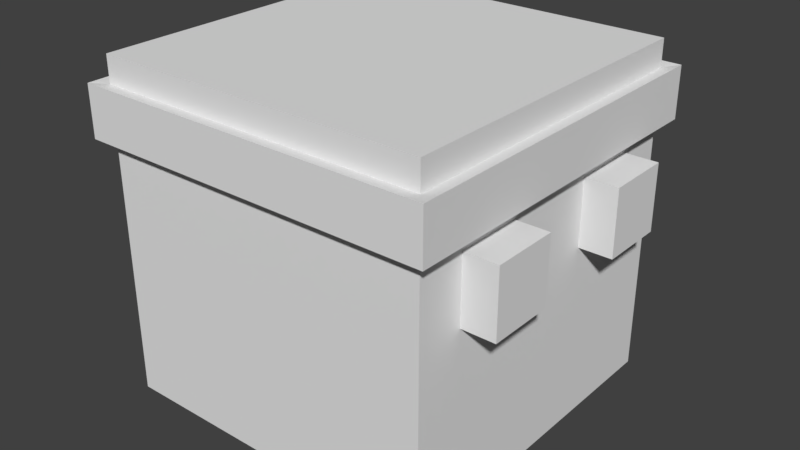 # Source: box.blend  (saved by Blender 2.79.0; exported with 4.5.12 LTS)
import bpy
from mathutils import Matrix  # noqa: F401  (used for matrix-valued properties, if any)

bpy.ops.wm.read_factory_settings(use_empty=True)
scene = bpy.context.scene
scene.name = 'Scene'

# ---- collections
col_collection_1 = bpy.data.collections.new('Collection 1'); scene.collection.children.link(col_collection_1)

# ---- materials (node trees are filled in below, after node groups)
mat_material = bpy.data.materials.new('Material')
mat_material.alpha_threshold = 0.0
mat_material.use_transparent_shadow = False
mat_material.roughness = 0.5
mat_material.line_color = (0.0, 0.0, 0.0, 1.0)

# ---- material node trees

# ---- world
world_world = bpy.data.worlds.new('World'); scene.world = world_world
world_world.color = (0.05088, 0.05088, 0.05088)
world_world.use_sun_shadow = False
world_world.sun_shadow_jitter_overblur = 0.0
world_world.cycles.sampling_method = 'MANUAL'

# ---- meshes
me_cube = bpy.data.meshes.new('Cube')
me_cube.from_pydata([(-0.5016, 0.5016, 0.0), (0.4984, 0.5016, 0.0), (0.4984, -0.4984, 0.0), (-0.5016, -0.4984, 0.0), (-0.5016, 0.5016, 1.0), (0.4984, 0.5016, 1.0), (0.4984, -0.4984, 1.0), (-0.5016, -0.4984, 1.0), (-0.5016, 0.5016, 0.9196), (0.4984, 0.5016, 0.9196), (0.4984, -0.4984, 0.9196), (-0.5016, -0.4984, 0.9196), (-0.5016, 0.5016, 0.7786), (0.4984, 0.5016, 0.7786), (0.4984, -0.4984, 0.7786), (-0.5016, -0.4984, 0.7786), (-0.5403, 0.5403, 0.7732), (-0.5403, 0.5403, 0.9251), (0.5371, 0.5403, 0.7732), (0.5371, 0.5403, 0.9251), (0.5371, -0.5371, 0.7732), (0.5371, -0.5371, 0.9251), (-0.5403, -0.5371, 0.7732), (-0.5403, -0.5371, 0.9251), (0.5974, -0.3514, 0.5314), (0.5974, -0.3514, 0.7294), (0.3994, -0.3514, 0.5314), (0.3994, -0.3514, 0.7294), (0.5974, -0.1534, 0.5314), (0.5974, -0.1534, 0.7294), (0.3994, -0.1534, 0.5314), (0.3994, -0.1534, 0.7294), (0.5974, 0.1486, 0.5314), (0.5974, 0.1486, 0.7294), (0.3994, 0.1486, 0.5314), (0.3994, 0.1486, 0.7294), (0.5974, 0.3466, 0.5314), (0.5974, 0.3466, 0.7294), (0.3994, 0.3466, 0.5314), (0.3994, 0.3466, 0.7294)], [], [(0, 1, 2, 3), (4, 7, 6, 5), (8, 4, 5, 9), (9, 5, 6, 10), (10, 6, 7, 11), (12, 0, 3, 15), (4, 8, 11, 7), (14, 13, 18, 20), (11, 8, 17, 23), (12, 15, 22, 16), (0, 12, 13, 1), (1, 13, 14, 2), (2, 14, 15, 3), (9, 10, 21, 19), (20, 21, 23, 22), (18, 19, 21, 20), (16, 17, 19, 18), (17, 16, 22, 23), (8, 9, 19, 17), (10, 11, 23, 21), (15, 14, 20, 22), (13, 12, 16, 18), (24, 25, 27, 26), (26, 27, 31, 30), (30, 31, 29, 28), (28, 29, 25, 24), (26, 30, 28, 24), (31, 27, 25, 29), (32, 33, 35, 34), (34, 35, 39, 38), (38, 39, 37, 36), (36, 37, 33, 32), (34, 38, 36, 32), (39, 35, 33, 37)])
me_cube.materials.append(mat_material)
me_cube.use_remesh_preserve_volume = False
me_cube.use_remesh_preserve_attributes = False
me_cube.use_mirror_vertex_groups = False
me_cube.update()

# ---- objects
ob_cube = bpy.data.objects.new('Cube', me_cube)

# ---- transforms, parenting, visibility, modifiers, constraints
ob_cube.location = (0.0, 0.0, 0.0)
ob_cube.lock_rotations_4d = False
ob_cube.empty_display_type = 'ARROWS'
ob_cube.lineart.crease_threshold = 0.0

# ---- collection membership
col_collection_1.objects.link(ob_cube)

# ---- scene / render settings (as saved in the file)
scene.frame_start = 1; scene.frame_end = 250; scene.frame_set(1)
scene.render.engine = 'BLENDER_EEVEE_NEXT'
scene.render.resolution_percentage = 50
scene.render.dither_intensity = 0.0
scene.cycles.use_denoising = False
scene.cycles.samples = 128
scene.cycles.sampling_pattern = 'TABULATED_SOBOL'
scene.cycles.use_adaptive_sampling = False
scene.cycles.use_light_tree = False
scene.cycles.blur_glossy = 0.0
scene.cycles.sample_clamp_indirect = 0.0
scene.view_settings.view_transform = 'Standard'
bpy.context.view_layer.update()

# ---- added for rendering (the .blend has no active camera and no usable light): camera, sun
cam_auto = bpy.data.cameras.new('AutoCamera')
cam_auto.lens = 50.0
cam_auto.sensor_width = 36.0
cam_auto.clip_end = 1000.0
ob_auto_camera = bpy.data.objects.new('AutoCamera', cam_auto)
scene.collection.objects.link(ob_auto_camera)
ob_auto_camera.location = (1.74832, -2.06212, 1.87582)
ob_auto_camera.rotation_euler = (1.09748, -7.21219e-08, 0.694738)
scene.camera = ob_auto_camera
light_auto_sun = bpy.data.lights.new('AutoSun', 'SUN')
light_auto_sun.energy = 3.0
light_auto_sun.angle = 0.0523599
ob_auto_sun = bpy.data.objects.new('AutoSun', light_auto_sun)
scene.collection.objects.link(ob_auto_sun)
ob_auto_sun.rotation_euler = (0.872665, 0.174533, 0.523599)
bpy.context.view_layer.update()
